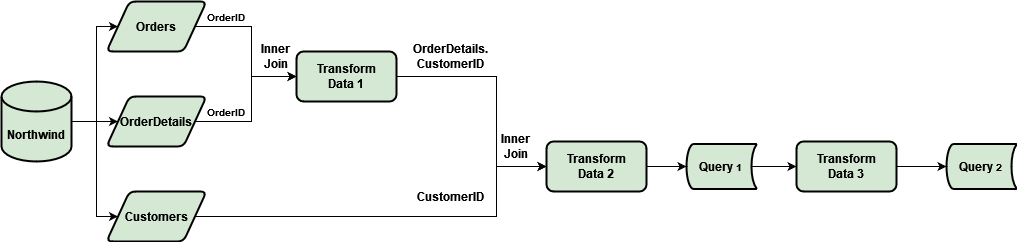

The diagram above was exported from draw.io. Its source (the exported page's mxGraphModel, read from the mxfile embedded in the PNG):
<mxGraphModel dx="880" dy="470" grid="1" gridSize="10" guides="1" tooltips="1" connect="1" arrows="1" fold="1" page="1" pageScale="1" pageWidth="850" pageHeight="1100" math="0" shadow="0">
  <root>
    <mxCell id="0" />
    <mxCell id="1" parent="0" />
    <mxCell id="XBQwWRn6ymepavXkhIUk-114" style="edgeStyle=orthogonalEdgeStyle;rounded=0;orthogonalLoop=1;jettySize=auto;html=1;exitX=1;exitY=0.5;exitDx=0;exitDy=0;exitPerimeter=0;entryX=0;entryY=0.5;entryDx=0;entryDy=0;fontSize=12;" parent="1" source="ghAEnkbq-G2LrbFcCVAc-1" target="XBQwWRn6ymepavXkhIUk-108" edge="1">
      <mxGeometry relative="1" as="geometry">
        <Array as="points">
          <mxPoint x="142" y="240" />
        </Array>
      </mxGeometry>
    </mxCell>
    <mxCell id="611K3E1ZAJJ9lOR7cvai-2" style="edgeStyle=orthogonalEdgeStyle;rounded=0;orthogonalLoop=1;jettySize=auto;html=1;exitX=1;exitY=0.5;exitDx=0;exitDy=0;exitPerimeter=0;entryX=0;entryY=0.5;entryDx=0;entryDy=0;" edge="1" parent="1" source="ghAEnkbq-G2LrbFcCVAc-1" target="XBQwWRn6ymepavXkhIUk-109">
      <mxGeometry relative="1" as="geometry">
        <Array as="points">
          <mxPoint x="120" y="240" />
          <mxPoint x="120" y="145" />
        </Array>
      </mxGeometry>
    </mxCell>
    <mxCell id="611K3E1ZAJJ9lOR7cvai-4" style="edgeStyle=orthogonalEdgeStyle;rounded=0;orthogonalLoop=1;jettySize=auto;html=1;exitX=1;exitY=0.5;exitDx=0;exitDy=0;exitPerimeter=0;entryX=0;entryY=0.5;entryDx=0;entryDy=0;" edge="1" parent="1" source="ghAEnkbq-G2LrbFcCVAc-1" target="611K3E1ZAJJ9lOR7cvai-3">
      <mxGeometry relative="1" as="geometry">
        <Array as="points">
          <mxPoint x="120" y="240" />
          <mxPoint x="120" y="335" />
        </Array>
      </mxGeometry>
    </mxCell>
    <mxCell id="ghAEnkbq-G2LrbFcCVAc-1" value="&lt;b&gt;Northwind&lt;/b&gt;" style="shape=cylinder3;whiteSpace=wrap;html=1;boundedLbl=1;backgroundOutline=1;size=15;strokeWidth=2;fillColor=#D5E8D4;strokeColor=#000000;" parent="1" vertex="1">
      <mxGeometry x="25" y="200" width="70" height="80" as="geometry" />
    </mxCell>
    <mxCell id="611K3E1ZAJJ9lOR7cvai-8" style="edgeStyle=orthogonalEdgeStyle;rounded=0;orthogonalLoop=1;jettySize=auto;html=1;exitX=1;exitY=0.5;exitDx=0;exitDy=0;entryX=0;entryY=0.5;entryDx=0;entryDy=0;" edge="1" parent="1" source="XBQwWRn6ymepavXkhIUk-108" target="611K3E1ZAJJ9lOR7cvai-5">
      <mxGeometry relative="1" as="geometry" />
    </mxCell>
    <mxCell id="XBQwWRn6ymepavXkhIUk-108" value="&lt;b&gt;OrderDetails&lt;/b&gt;" style="shape=parallelogram;html=1;strokeWidth=2;perimeter=parallelogramPerimeter;whiteSpace=wrap;rounded=1;arcSize=12;size=0.23;strokeColor=#000000;fontSize=12;fillColor=#d5e8d4;" parent="1" vertex="1">
      <mxGeometry x="130" y="215" width="100" height="50" as="geometry" />
    </mxCell>
    <mxCell id="611K3E1ZAJJ9lOR7cvai-6" style="edgeStyle=orthogonalEdgeStyle;rounded=0;orthogonalLoop=1;jettySize=auto;html=1;exitX=1;exitY=0.5;exitDx=0;exitDy=0;entryX=0;entryY=0.5;entryDx=0;entryDy=0;" edge="1" parent="1" source="XBQwWRn6ymepavXkhIUk-109" target="611K3E1ZAJJ9lOR7cvai-5">
      <mxGeometry relative="1" as="geometry" />
    </mxCell>
    <mxCell id="XBQwWRn6ymepavXkhIUk-109" value="&lt;b&gt;Orders&lt;/b&gt;" style="shape=parallelogram;html=1;strokeWidth=2;perimeter=parallelogramPerimeter;whiteSpace=wrap;rounded=1;arcSize=12;size=0.23;strokeColor=#000000;fontSize=12;fillColor=#d5e8d4;" parent="1" vertex="1">
      <mxGeometry x="130" y="120" width="100" height="50" as="geometry" />
    </mxCell>
    <mxCell id="611K3E1ZAJJ9lOR7cvai-19" style="edgeStyle=orthogonalEdgeStyle;rounded=0;orthogonalLoop=1;jettySize=auto;html=1;exitX=1;exitY=0.5;exitDx=0;exitDy=0;fontSize=10;" edge="1" parent="1" source="611K3E1ZAJJ9lOR7cvai-3" target="611K3E1ZAJJ9lOR7cvai-16">
      <mxGeometry relative="1" as="geometry">
        <Array as="points">
          <mxPoint x="520" y="335" />
          <mxPoint x="520" y="285" />
        </Array>
      </mxGeometry>
    </mxCell>
    <mxCell id="611K3E1ZAJJ9lOR7cvai-3" value="&lt;b&gt;Customers&lt;/b&gt;" style="shape=parallelogram;html=1;strokeWidth=2;perimeter=parallelogramPerimeter;whiteSpace=wrap;rounded=1;arcSize=12;size=0.23;strokeColor=#000000;fontSize=12;fillColor=#d5e8d4;" vertex="1" parent="1">
      <mxGeometry x="130" y="310" width="100" height="50" as="geometry" />
    </mxCell>
    <mxCell id="611K3E1ZAJJ9lOR7cvai-17" style="edgeStyle=orthogonalEdgeStyle;rounded=0;orthogonalLoop=1;jettySize=auto;html=1;exitX=1;exitY=0.5;exitDx=0;exitDy=0;entryX=0;entryY=0.5;entryDx=0;entryDy=0;fontSize=10;" edge="1" parent="1" source="611K3E1ZAJJ9lOR7cvai-5" target="611K3E1ZAJJ9lOR7cvai-16">
      <mxGeometry relative="1" as="geometry">
        <Array as="points">
          <mxPoint x="520" y="195" />
          <mxPoint x="520" y="285" />
        </Array>
      </mxGeometry>
    </mxCell>
    <mxCell id="611K3E1ZAJJ9lOR7cvai-5" value="&lt;div&gt;&lt;b&gt;Transform&lt;/b&gt;&lt;/div&gt;&lt;div&gt;&lt;b&gt;Data 1&lt;br&gt;&lt;/b&gt;&lt;/div&gt;" style="rounded=1;whiteSpace=wrap;html=1;absoluteArcSize=1;arcSize=14;strokeWidth=2;fillColor=#d5e8d4;strokeColor=#000000;" vertex="1" parent="1">
      <mxGeometry x="320" y="170" width="100" height="50" as="geometry" />
    </mxCell>
    <mxCell id="611K3E1ZAJJ9lOR7cvai-14" value="&lt;font style=&quot;font-size: 10px;&quot;&gt;&lt;b&gt;OrderID&lt;/b&gt;&lt;/font&gt;" style="text;html=1;strokeColor=none;fillColor=none;align=center;verticalAlign=middle;whiteSpace=wrap;rounded=0;" vertex="1" parent="1">
      <mxGeometry x="220" y="120" width="60" height="30" as="geometry" />
    </mxCell>
    <mxCell id="611K3E1ZAJJ9lOR7cvai-15" value="&lt;font style=&quot;font-size: 10px;&quot;&gt;&lt;b&gt;OrderID&lt;/b&gt;&lt;/font&gt;" style="text;html=1;strokeColor=none;fillColor=none;align=center;verticalAlign=middle;whiteSpace=wrap;rounded=0;" vertex="1" parent="1">
      <mxGeometry x="220" y="215" width="60" height="30" as="geometry" />
    </mxCell>
    <mxCell id="611K3E1ZAJJ9lOR7cvai-25" style="edgeStyle=orthogonalEdgeStyle;rounded=0;orthogonalLoop=1;jettySize=auto;html=1;exitX=1;exitY=0.5;exitDx=0;exitDy=0;entryX=0;entryY=0.5;entryDx=0;entryDy=0;entryPerimeter=0;fontSize=12;" edge="1" parent="1" source="611K3E1ZAJJ9lOR7cvai-16" target="611K3E1ZAJJ9lOR7cvai-24">
      <mxGeometry relative="1" as="geometry" />
    </mxCell>
    <mxCell id="611K3E1ZAJJ9lOR7cvai-16" value="&lt;div&gt;&lt;b&gt;Transform&lt;/b&gt;&lt;/div&gt;&lt;div&gt;&lt;b&gt;Data 2&lt;br&gt;&lt;/b&gt;&lt;/div&gt;" style="rounded=1;whiteSpace=wrap;html=1;absoluteArcSize=1;arcSize=14;strokeWidth=2;fillColor=#d5e8d4;strokeColor=#000000;" vertex="1" parent="1">
      <mxGeometry x="570" y="260" width="100" height="50" as="geometry" />
    </mxCell>
    <mxCell id="611K3E1ZAJJ9lOR7cvai-18" value="&lt;div&gt;&lt;b&gt;Inner &lt;br&gt;&lt;/b&gt;&lt;/div&gt;&lt;div&gt;&lt;b&gt;Join&lt;br&gt;&lt;/b&gt;&lt;/div&gt;" style="text;html=1;strokeColor=none;fillColor=none;align=center;verticalAlign=middle;whiteSpace=wrap;rounded=0;" vertex="1" parent="1">
      <mxGeometry x="270" y="160" width="60" height="30" as="geometry" />
    </mxCell>
    <mxCell id="611K3E1ZAJJ9lOR7cvai-20" value="&lt;div align=&quot;center&quot;&gt;&lt;b&gt;OrderDetails.&lt;/b&gt;&lt;/div&gt;&lt;div align=&quot;center&quot;&gt;&lt;b&gt;CustomerID&lt;/b&gt;&lt;/div&gt;" style="text;html=1;strokeColor=none;fillColor=none;align=center;verticalAlign=middle;whiteSpace=wrap;rounded=0;" vertex="1" parent="1">
      <mxGeometry x="440" y="160" width="69" height="30" as="geometry" />
    </mxCell>
    <mxCell id="611K3E1ZAJJ9lOR7cvai-21" value="&lt;div align=&quot;center&quot;&gt;&lt;b&gt;CustomerID&lt;/b&gt;&lt;/div&gt;" style="text;html=1;strokeColor=none;fillColor=none;align=center;verticalAlign=middle;whiteSpace=wrap;rounded=0;" vertex="1" parent="1">
      <mxGeometry x="440" y="300" width="69" height="30" as="geometry" />
    </mxCell>
    <mxCell id="611K3E1ZAJJ9lOR7cvai-22" value="&lt;div&gt;&lt;b&gt;Inner &lt;br&gt;&lt;/b&gt;&lt;/div&gt;&lt;div&gt;&lt;b&gt;Join&lt;br&gt;&lt;/b&gt;&lt;/div&gt;" style="text;html=1;strokeColor=none;fillColor=none;align=center;verticalAlign=middle;whiteSpace=wrap;rounded=0;" vertex="1" parent="1">
      <mxGeometry x="510" y="250" width="60" height="30" as="geometry" />
    </mxCell>
    <mxCell id="611K3E1ZAJJ9lOR7cvai-28" style="edgeStyle=orthogonalEdgeStyle;rounded=0;orthogonalLoop=1;jettySize=auto;html=1;exitX=0.93;exitY=0.5;exitDx=0;exitDy=0;exitPerimeter=0;fontSize=12;" edge="1" parent="1" source="611K3E1ZAJJ9lOR7cvai-24" target="611K3E1ZAJJ9lOR7cvai-27">
      <mxGeometry relative="1" as="geometry" />
    </mxCell>
    <mxCell id="611K3E1ZAJJ9lOR7cvai-24" value="&lt;b&gt;&lt;font style=&quot;font-size: 12px;&quot;&gt;Query&lt;/font&gt; 1&lt;br&gt;&lt;/b&gt;" style="strokeWidth=2;html=1;shape=mxgraph.flowchart.stored_data;whiteSpace=wrap;strokeColor=#000000;fontSize=10;fillColor=#d5e8d4;" vertex="1" parent="1">
      <mxGeometry x="710" y="262.5" width="70" height="45" as="geometry" />
    </mxCell>
    <mxCell id="611K3E1ZAJJ9lOR7cvai-30" style="edgeStyle=orthogonalEdgeStyle;rounded=0;orthogonalLoop=1;jettySize=auto;html=1;exitX=1;exitY=0.5;exitDx=0;exitDy=0;fontSize=12;" edge="1" parent="1" source="611K3E1ZAJJ9lOR7cvai-27" target="611K3E1ZAJJ9lOR7cvai-29">
      <mxGeometry relative="1" as="geometry" />
    </mxCell>
    <mxCell id="611K3E1ZAJJ9lOR7cvai-27" value="&lt;div&gt;&lt;b&gt;Transform&lt;/b&gt;&lt;/div&gt;&lt;div&gt;&lt;b&gt;Data 3&lt;br&gt;&lt;/b&gt;&lt;/div&gt;" style="rounded=1;whiteSpace=wrap;html=1;absoluteArcSize=1;arcSize=14;strokeWidth=2;fillColor=#d5e8d4;strokeColor=#000000;" vertex="1" parent="1">
      <mxGeometry x="820" y="260" width="100" height="50" as="geometry" />
    </mxCell>
    <mxCell id="611K3E1ZAJJ9lOR7cvai-29" value="&lt;b&gt;&lt;font style=&quot;font-size: 12px;&quot;&gt;Query&lt;/font&gt; 2&lt;br&gt;&lt;/b&gt;" style="strokeWidth=2;html=1;shape=mxgraph.flowchart.stored_data;whiteSpace=wrap;strokeColor=#000000;fontSize=10;fillColor=#d5e8d4;" vertex="1" parent="1">
      <mxGeometry x="970" y="262.5" width="70" height="45" as="geometry" />
    </mxCell>
  </root>
</mxGraphModel>